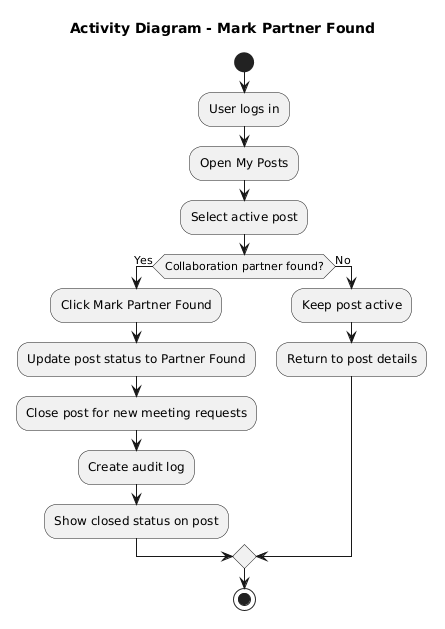

The diagram above was rendered by PlantUML. Its source (embedded in the PNG):
@startuml
title Activity Diagram - Mark Partner Found

start

:User logs in;
:Open My Posts;
:Select active post;

if (Collaboration partner found?) then (Yes)
  :Click Mark Partner Found;
  :Update post status to Partner Found;
  :Close post for new meeting requests;
  :Create audit log;
  :Show closed status on post;
else (No)
  :Keep post active;
  :Return to post details;
endif

stop
@enduml